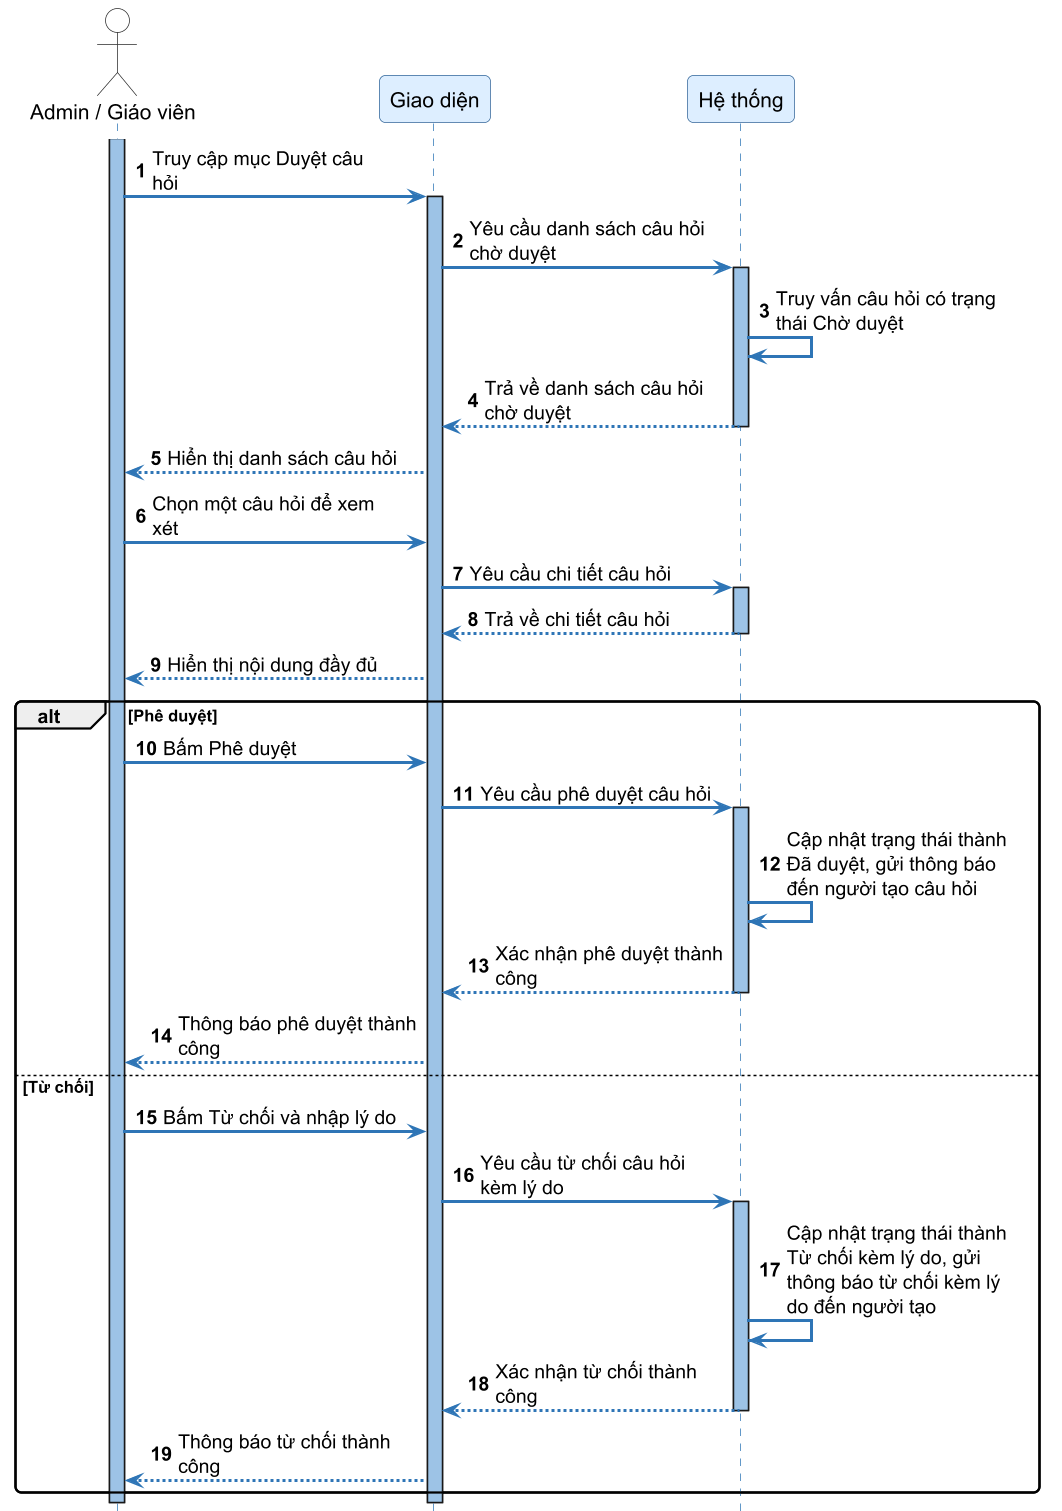

The diagram above was rendered by PlantUML. Its source (embedded in the PNG):
@startuml SD21_duyet_cau_hoi
skinparamlocked dpi 144
autonumber
skinparam sequenceArrowThickness 2
skinparam roundcorner 8
skinparam maxmessagesize 160
skinparam sequence {
    ArrowColor #2E75B6
    ActorBorderColor #333333
    LifeLineBorderColor #2E75B6
    LifeLineBackgroundColor #9DC3E6
    ParticipantBorderColor #336699
    ParticipantBackgroundColor #DDEEFF
    ParticipantFontSize 14
    ParticipantFontName "DejaVu Sans"
    ActorBackgroundColor White
    ActorFontName "DejaVu Sans"
    ActorFontSize 14
    NoteBackgroundColor #FFFFCC
    NoteBorderColor #CCCC00
}
skinparam fontname "DejaVu Sans"
hide footbox

actor "Admin / Giáo viên" as Reviewer
participant "Giao diện" as FE
participant "Hệ thống" as SYS

activate Reviewer
Reviewer -> FE ++ : Truy cập mục Duyệt câu hỏi
FE -> SYS ++ : Yêu cầu danh sách câu hỏi chờ duyệt
SYS -> SYS : Truy vấn câu hỏi có trạng thái Chờ duyệt
SYS --> FE -- : Trả về danh sách câu hỏi chờ duyệt
FE --> Reviewer : Hiển thị danh sách câu hỏi

Reviewer -> FE : Chọn một câu hỏi để xem xét
FE -> SYS ++ : Yêu cầu chi tiết câu hỏi
SYS --> FE -- : Trả về chi tiết câu hỏi
FE --> Reviewer : Hiển thị nội dung đầy đủ

alt Phê duyệt
    Reviewer -> FE : Bấm Phê duyệt
    FE -> SYS ++ : Yêu cầu phê duyệt câu hỏi
    SYS -> SYS : Cập nhật trạng thái thành Đã duyệt, gửi thông báo đến người tạo câu hỏi
    SYS --> FE -- : Xác nhận phê duyệt thành công
    FE --> Reviewer : Thông báo phê duyệt thành công
else Từ chối
    Reviewer -> FE : Bấm Từ chối và nhập lý do
    FE -> SYS ++ : Yêu cầu từ chối câu hỏi kèm lý do
    SYS -> SYS : Cập nhật trạng thái thành Từ chối kèm lý do, gửi thông báo từ chối kèm lý do đến người tạo
    SYS --> FE -- : Xác nhận từ chối thành công
    FE --> Reviewer : Thông báo từ chối thành công
end
deactivate FE
deactivate Reviewer

@enduml